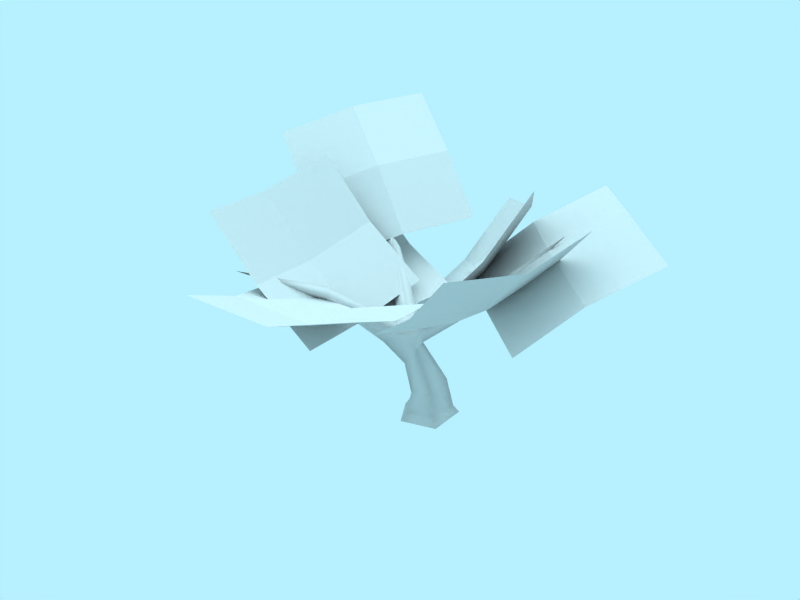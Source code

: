 # Source: tree.blend  (saved by Blender 2.76.0; exported with 4.5.12 LTS)
import bpy
from mathutils import Matrix  # noqa: F401  (used for matrix-valued properties, if any)

bpy.ops.wm.read_factory_settings(use_empty=True)
scene = bpy.context.scene
scene.name = 'Scene'

# ---- collections
col_collection_1 = bpy.data.collections.new('Collection 1'); scene.collection.children.link(col_collection_1)

# ---- materials (node trees are filled in below, after node groups)
mat_bark = bpy.data.materials.new('Bark')
mat_bark.alpha_threshold = 0.0
mat_bark.roughness = 0.5
mat_bark.specular_intensity = 0.2
mat_bark.line_color = (0.0, 0.0, 0.0, 1.0)
mat_ranges = bpy.data.materials.new('Ranges')
mat_ranges.alpha_threshold = 0.0
mat_ranges.roughness = 0.5
mat_ranges.specular_intensity = 0.15

# ---- material node trees

# ---- world
world_world = bpy.data.worlds.new('World'); scene.world = world_world
world_world.color = (0.7189, 0.9414, 1.0)
world_world.use_sun_shadow = False
world_world.sun_shadow_jitter_overblur = 0.0
world_world.cycles.sampling_method = 'MANUAL'
world_world.cycles.sample_map_resolution = 256

# ---- lights
light_lamp = bpy.data.lights.new('Lamp', 'SUN')
light_lamp.transmission_factor = 0.0
light_lamp.angle = 1.571
light_lamp.energy = 1.0
light_lamp.shadow_buffer_clip_start = 0.5
light_lamp.shadow_soft_size = 1.0
light_lamp.shadow_cascade_max_distance = 1000.0
light_lamp.cycles.use_multiple_importance_sampling = False

# ---- meshes
me_circle = bpy.data.meshes.new('Circle')
me_circle.from_pydata([(-4.112, 0.3542, 4.704), (-3.231, 3.265, 5.033), (-6.737, 1.117, 6.078), (-4.66, -2.541, 5.528), (-1.32, -0.4009, 3.907), (-5.856, 4.029, 6.407), (-0.439, 2.51, 4.235), (-1.868, -3.296, 4.73), (-7.285, -1.778, 6.902), (-5.512, 6.791, 10.0), (-1.257, 4.835, 6.204), (-4.546, -0.04543, 5.035), (-8.8, 1.911, 8.834), (-2.591, 2.087, 6.031), (-3.229, 5.659, 8.309), (-6.846, 4.044, 9.83), (-6.518, 0.7791, 7.14), (-4.563, 2.911, 8.136), (3.693, 2.591, 6.958), (1.571, 4.788, 6.776), (5.531, 4.64, 8.292), (6.201, 1.017, 6.19), (2.048, 0.853, 5.148), (3.409, 6.837, 8.111), (-0.07339, 3.05, 4.966), (4.557, -0.7209, 4.38), (8.039, 3.066, 7.524), (-0.6011, 6.349, 6.743), (-2.386, 2.254, 2.693), (1.328, -1.778, 5.133), (3.113, 2.317, 9.183), (-0.1128, 0.3736, 3.503), (-1.285, 4.369, 4.513), (1.673, 4.469, 7.553), (2.429, 0.3375, 6.953), (0.9882, 2.489, 5.323), (5.808, 1.788, 8.603), (1.566, 3.372, 4.622), (-0.2485, -2.337, 4.284), (3.994, -3.921, 8.266), (1.001, 0.4376, 3.966), (3.858, 2.54, 6.369), (5.243, -1.146, 7.948), (2.044, -3.169, 6.032), (3.293, -0.3942, 5.714), (-5.576, -4.932, 8.415), (-1.2, -4.63, 4.277), (-1.15, 1.35, 4.767), (-5.526, 1.047, 8.905), (-1.542, -1.598, 4.05), (-3.572, -4.76, 6.11), (-5.918, -1.901, 8.187), (-3.521, 1.219, 6.6), (-3.914, -1.729, 5.882), (-0.7115, -4.962, 5.588), (-3.654, -5.676, 6.024), (0.00792, -7.633, 6.894), (2.095, -3.985, 6.314), (-1.499, -2.159, 4.862), (-2.935, -8.347, 7.33), (-4.442, -2.873, 5.299), (1.308, -1.183, 5.589), (2.815, -6.656, 7.621), (1.155, 0.9602, 0.0), (1.203, -0.5708, 0.0), (-0.1564, -0.9877, 0.0), (-0.793, 0.07721, 0.0), (-0.1035, 1.008, 0.0), (0.9851, 0.7963, 0.3), (1.024, -0.4439, 0.3), (-0.07714, -0.7815, 0.3), (-0.5927, 0.08104, 0.3), (-0.03428, 0.8348, 0.3), (0.8288, -0.3316, 1.32), (0.8001, 0.5871, 1.538), (0.009191, -0.54, 1.089), (-0.3747, 0.1174, 1.165), (0.04111, 0.6539, 1.388), (-0.2434, 0.1818, 2.807), (-0.5247, -0.2069, 2.5), (-0.1958, -0.7115, 2.402), (0.1413, -0.1121, 3.235), (0.1881, -0.5322, 3.056), (-0.3063, -0.8817, 3.645), (-0.4078, -0.5963, 3.862), (-0.7956, -1.181, 3.287), (-1.105, -0.8113, 3.398), (-0.9757, -0.5795, 3.776), (-2.62, -2.243, 5.312), (-2.647, -2.332, 5.075), (-2.461, -2.523, 5.012), (-2.424, -2.328, 5.49), (-2.289, -2.548, 5.273), (-4.561, -4.791, 6.371), (-5.329, 3.211, 6.681), (-2.708, 1.389, 5.582), (-2.517, 1.562, 5.799), (-2.715, 1.563, 5.322), (-2.562, 1.78, 5.384), (-2.469, 1.77, 5.621), (-0.5327, 0.4584, 4.086), (-0.7841, 0.5428, 3.707), (-1.091, 0.1711, 3.596), (-0.4049, -0.1547, 4.05), (-0.9927, -0.2117, 4.003), (0.2347, -0.5628, 3.868), (0.3881, -0.2706, 3.354), (-0.1428, -0.2264, 4.124), (-0.1838, -0.1514, 3.818), (0.0852, -0.1916, 3.445), (2.178, 1.553, 5.124), (1.99, 1.537, 5.295), (2.007, 1.312, 5.449), (2.38, 1.364, 5.094), (2.262, 1.166, 5.341), (4.054, 3.051, 7.494)], [], [(3, 0, 4, 7), (0, 1, 6, 4), (8, 2, 0, 3), (2, 5, 1, 0), (15, 12, 16, 17), (9, 15, 17, 14), (17, 16, 11, 13), (14, 17, 13, 10), (21, 18, 22, 25), (18, 19, 24, 22), (26, 20, 18, 21), (20, 23, 19, 18), (33, 30, 34, 35), (27, 33, 35, 32), (35, 34, 29, 31), (32, 35, 31, 28), (42, 39, 43, 44), (36, 42, 44, 41), (44, 43, 38, 40), (41, 44, 40, 37), (51, 48, 52, 53), (45, 51, 53, 50), (53, 52, 47, 49), (50, 53, 49, 46), (57, 54, 58, 61), (54, 55, 60, 58), (62, 56, 54, 57), (56, 59, 55, 54), (63, 68, 69, 64), (65, 64, 69, 70), (66, 65, 70, 71), (66, 71, 72, 67), (68, 63, 67, 72), (68, 74, 73, 69), (70, 69, 73, 75), (71, 70, 75, 76), (71, 76, 77, 72), (72, 77, 74, 68), (77, 78, 81, 74), (76, 79, 78, 77), (76, 75, 80, 79), (75, 73, 82, 80), (74, 81, 82, 73), (80, 82, 83, 85), (79, 80, 85, 86), (87, 88, 91, 84), (86, 89, 88, 87), (86, 85, 90, 89), (85, 83, 92, 90), (84, 91, 92, 83), (91, 93, 92), (90, 92, 93), (89, 90, 93), (89, 93, 88), (88, 93, 91), (99, 94, 96), (98, 94, 99), (98, 97, 94), (97, 95, 94), (96, 94, 95), (103, 96, 95, 104), (102, 104, 95, 97), (101, 102, 97, 98), (101, 98, 99, 100), (100, 99, 96, 103), (84, 104, 87), (84, 103, 104), (81, 101, 100), (78, 101, 81), (78, 102, 101), (78, 79, 102), (79, 104, 102), (79, 87, 104), (79, 86, 87), (109, 110, 113, 106), (108, 111, 110, 109), (108, 107, 112, 111), (107, 105, 114, 112), (106, 113, 114, 105), (113, 115, 114), (112, 114, 115), (111, 112, 115), (111, 115, 110), (110, 115, 113), (84, 107, 103), (84, 105, 107), (83, 105, 84), (82, 105, 83), (82, 106, 105), (81, 106, 82), (81, 109, 106), (103, 107, 108), (81, 100, 109), (100, 108, 109), (100, 103, 108)])
me_circle.polygons.foreach_set('use_smooth', [0, 0, 0, 0, 0, 0, 0, 0, 0, 0, 0, 0, 0, 0, 0, 0, 0, 0, 0, 0, 0, 0, 0, 0, 0, 0, 0, 0, 1, 1, 1, 1, 1, 1, 1, 1, 1, 1, 1, 1, 1, 1, 1, 1, 1, 1, 1, 1, 1, 1, 1, 1, 1, 1, 1, 1, 1, 1, 1, 1, 1, 1, 1, 1, 1, 1, 1, 1, 1, 1, 1, 1, 1, 1, 1, 1, 1, 1, 1, 1, 1, 1, 1, 1, 1, 1, 1, 1, 1, 1, 1, 1, 1, 1, 1])
me_circle.polygons.foreach_set('material_index', [1, 1, 1, 1, 1, 1, 1, 1, 1, 1, 1, 1, 1, 1, 1, 1, 1, 1, 1, 1, 1, 1, 1, 1, 1, 1, 1, 1, 0, 0, 0, 0, 0, 0, 0, 0, 0, 0, 0, 0, 0, 0, 0, 0, 0, 0, 0, 0, 0, 0, 0, 0, 0, 0, 0, 0, 0, 0, 0, 0, 0, 0, 0, 0, 0, 0, 0, 0, 0, 0, 0, 0, 0, 0, 0, 0, 0, 0, 0, 0, 0, 0, 0, 0, 0, 0, 0, 0, 0, 0, 0, 0, 0, 0, 0])
_uv = me_circle.uv_layers.new(name='UVTex')
_uv.uv.foreach_set('vector', [1.0, 0.5, 0.5, 0.5, 0.5, 1.043e-07, 1.0, 0.0, 0.5, 0.5, 1.639e-07, 0.5, 0.0, 1.788e-07, 0.5, 1.043e-07, 1.0, 1.0, 0.5, 1.0, 0.5, 0.5, 1.0, 0.5, 0.5, 1.0, 3.278e-07, 1.0, 1.639e-07, 0.5, 0.5, 0.5, 0.5, 1.0, 3.278e-07, 1.0, 1.639e-07, 0.5, 0.5, 0.5, 1.0, 1.0, 0.5, 1.0, 0.5, 0.5, 1.0, 0.5, 0.5, 0.5, 1.639e-07, 0.5, 0.0, 1.788e-07, 0.5, 1.043e-07, 1.0, 0.5, 0.5, 0.5, 0.5, 1.043e-07, 1.0, 0.0, 1.0, 0.5, 0.5, 0.5, 0.5, 1.043e-07, 1.0, 0.0, 0.5, 0.5, 1.639e-07, 0.5, 0.0, 1.788e-07, 0.5, 1.043e-07, 1.0, 1.0, 0.5, 1.0, 0.5, 0.5, 1.0, 0.5, 0.5, 1.0, 3.278e-07, 1.0, 1.639e-07, 0.5, 0.5, 0.5, 0.5, 1.0, 3.278e-07, 1.0, 1.639e-07, 0.5, 0.5, 0.5, 1.0, 1.0, 0.5, 1.0, 0.5, 0.5, 1.0, 0.5, 0.5, 0.5, 1.639e-07, 0.5, 0.0, 1.788e-07, 0.5, 1.043e-07, 1.0, 0.5, 0.5, 0.5, 0.5, 1.043e-07, 1.0, 0.0, 0.5, 1.0, 3.278e-07, 1.0, 1.639e-07, 0.5, 0.5, 0.5, 1.0, 1.0, 0.5, 1.0, 0.5, 0.5, 1.0, 0.5, 0.5, 0.5, 1.639e-07, 0.5, 0.0, 1.788e-07, 0.5, 1.043e-07, 1.0, 0.5, 0.5, 0.5, 0.5, 1.043e-07, 1.0, 0.0, 0.5, 1.0, 3.278e-07, 1.0, 1.639e-07, 0.5, 0.5, 0.5, 1.0, 1.0, 0.5, 1.0, 0.5, 0.5, 1.0, 0.5, 0.5, 0.5, 1.639e-07, 0.5, 0.0, 1.788e-07, 0.5, 1.043e-07, 1.0, 0.5, 0.5, 0.5, 0.5, 1.043e-07, 1.0, 0.0, 1.0, 0.5, 0.5, 0.5, 0.5, 1.043e-07, 1.0, 0.0, 0.5, 0.5, 1.639e-07, 0.5, 0.0, 1.788e-07, 0.5, 1.043e-07, 1.0, 1.0, 0.5, 1.0, 0.5, 0.5, 1.0, 0.5, 0.5, 1.0, 3.278e-07, 1.0, 1.639e-07, 0.5, 0.5, 0.5, -0.1766, -0.4199, -0.1903, -0.3665, -0.3777, -0.3689, -0.3958, -0.4151, 0.2234, -0.1194, 0.3068, 0.04613, 0.2602, 0.05145, 0.1815, -0.08827, 0.1007, -0.2399, 0.2234, -0.1194, 0.1815, -0.08827, 0.06807, -0.2013, 0.1007, -0.2399, 0.06807, -0.2013, -0.04914, -0.288, -0.02533, -0.3285, -0.1903, -0.3665, -0.1766, -0.4199, -0.02533, -0.3285, -0.04914, -0.288, -0.1903, -0.3665, -0.2504, -0.1837, -0.3749, -0.2339, -0.3777, -0.3689, 0.1815, -0.08827, 0.2602, 0.05145, 0.1528, 0.1125, 0.07364, 0.001968, 0.06807, -0.2013, 0.1815, -0.08827, 0.07364, 0.001968, -0.03581, -0.08502, 0.06807, -0.2013, -0.03581, -0.08502, -0.1461, -0.1378, -0.04914, -0.288, -0.04914, -0.288, -0.1461, -0.1378, -0.2504, -0.1837, -0.1903, -0.3665, -0.1461, -0.1378, -0.3018, 0.1026, -0.4064, 0.0664, -0.2504, -0.1837, -0.03581, -0.08502, -0.1908, 0.1574, -0.3018, 0.1026, -0.1461, -0.1378, -0.03581, -0.08502, 0.07364, 0.001968, -0.08294, 0.2102, -0.1908, 0.1574, 0.07364, 0.001968, 0.1528, 0.1125, -0.02165, 0.3147, -0.08294, 0.2102, -0.2504, -0.1837, -0.4064, 0.0664, -0.4645, 0.02424, -0.3749, -0.2339, -0.08294, 0.2102, -0.02165, 0.3147, -0.06404, 0.4027, -0.1702, 0.4005, -0.1908, 0.1574, -0.08294, 0.2102, -0.1702, 0.4005, -0.257, 0.3962, -0.3458, 0.4018, -0.2672, 0.8726, -0.3135, 0.8851, -0.4382, 0.4194, -0.257, 0.3962, -0.2208, 0.859, -0.2672, 0.8726, -0.3458, 0.4018, -0.257, 0.3962, -0.1702, 0.4005, -0.1674, 0.8518, -0.2208, 0.859, -0.1702, 0.4005, -0.06404, 0.4027, -0.1134, 0.8608, -0.1674, 0.8518, -0.4382, 0.4194, -0.3135, 0.8851, -0.3694, 0.8964, -0.5, 0.432, -0.3135, 0.8851, -0.1836, 1.26, -0.3694, 0.8964, -0.1674, 0.8518, -0.1134, 0.8608, -0.1836, 1.26, -0.2208, 0.859, -0.1674, 0.8518, -0.1836, 1.26, -0.2208, 0.859, -0.1836, 1.26, -0.2672, 0.8726, -0.2672, 0.8726, -0.1836, 1.26, -0.3135, 0.8851, 0.859, 1.151, 0.3068, 1.046, 0.8605, 1.078, 0.841, 0.8604, 0.3068, 1.046, 0.8091, 0.7938, 0.841, 0.8604, 0.8638, 0.9302, 0.3068, 1.046, 0.8638, 0.9302, 0.8673, 1.004, 0.3068, 1.046, 0.8605, 1.078, 0.3068, 1.046, 0.8673, 1.004, 1.5, 1.05, 0.8605, 1.078, 0.8673, 1.004, 1.425, 0.9486, 1.409, 0.843, 1.425, 0.9486, 0.8673, 1.004, 0.8638, 0.9302, 1.381, 0.7538, 1.409, 0.843, 0.8638, 0.9302, 0.841, 0.8604, 1.381, 0.7538, 0.841, 0.8604, 0.8091, 0.7938, 1.357, 0.666, 1.414, 1.151, 0.859, 1.151, 0.8605, 1.078, 1.5, 1.05, -0.4382, 0.4194, -0.3945, 0.35, -0.3458, 0.4018, -0.4382, 0.4194, -0.4599, 0.3687, -0.3945, 0.35, -0.4064, 0.0664, -0.443, 0.228, -0.5, 0.2027, -0.3018, 0.1026, -0.443, 0.228, -0.4064, 0.0664, -0.3018, 0.1026, -0.4, 0.2719, -0.443, 0.228, -0.3018, 0.1026, -0.1908, 0.1574, -0.4, 0.2719, -0.1908, 0.1574, -0.3945, 0.35, -0.4, 0.2719, -0.1908, 0.1574, -0.3458, 0.4018, -0.3945, 0.35, -0.1908, 0.1574, -0.257, 0.3962, -0.3458, 0.4018, 0.7097, -0.3557, 0.7311, 0.1934, 0.6718, 0.1971, 0.6416, -0.3394, 0.7922, -0.3409, 0.796, 0.1896, 0.7311, 0.1934, 0.7097, -0.3557, 0.3559, -0.2853, 0.4217, -0.288, 0.5487, 0.2095, 0.4919, 0.2326, 0.4217, -0.288, 0.5273, -0.3113, 0.6122, 0.1997, 0.5487, 0.2095, 0.6416, -0.3394, 0.6718, 0.1971, 0.6122, 0.1997, 0.5273, -0.3113, 0.6718, 0.1971, 0.7059, 0.666, 0.6122, 0.1997, 0.5487, 0.2095, 0.6122, 0.1997, 0.7059, 0.666, 0.4919, 0.2326, 0.5487, 0.2095, 0.7059, 0.666, 0.796, 0.1896, 0.7059, 0.666, 0.7311, 0.1934, 0.7311, 0.1934, 0.7059, 0.666, 0.6718, 0.1971, 0.4428, -0.3828, 0.4217, -0.288, 0.386, -0.3317, 0.4428, -0.3828, 0.5273, -0.3113, 0.4217, -0.288, 0.4884, -0.4199, 0.5273, -0.3113, 0.4428, -0.3828, 0.6213, -0.4199, 0.5273, -0.3113, 0.4884, -0.4199, 0.6213, -0.4199, 0.6416, -0.3394, 0.5273, -0.3113, 0.684, -0.3854, 0.6416, -0.3394, 0.6213, -0.4199, 0.684, -0.3854, 0.7097, -0.3557, 0.6416, -0.3394, 0.386, -0.3317, 0.4217, -0.288, 0.3559, -0.2853, 0.684, -0.3854, 0.8919, -0.4183, 0.7097, -0.3557, 0.8919, -0.4183, 0.7922, -0.3409, 0.7097, -0.3557, 0.3068, -0.4052, 0.386, -0.3317, 0.3559, -0.2853])
me_circle.materials.append(mat_bark)
me_circle.materials.append(mat_ranges)
me_circle.use_remesh_preserve_volume = False
me_circle.use_remesh_preserve_attributes = False
me_circle.use_mirror_vertex_groups = False
me_circle.update()

# ---- objects
ob_lamp = bpy.data.objects.new('Lamp', light_lamp)
ob_tree = bpy.data.objects.new('Tree', me_circle)

# ---- transforms, parenting, visibility, modifiers, constraints
ob_lamp.location = (0.0, 0.0, 0.0)
ob_lamp.lock_rotations_4d = False
ob_lamp.empty_display_type = 'ARROWS'
ob_lamp.hide_viewport = True
ob_lamp.lineart.crease_threshold = 0.0
ob_tree.location = (0.0, 0.0, 0.0)
ob_tree.lock_rotations_4d = False
ob_tree.empty_display_type = 'ARROWS'
ob_tree.lineart.crease_threshold = 0.0

# ---- collection membership
col_collection_1.objects.link(ob_lamp)
col_collection_1.objects.link(ob_tree)

# ---- scene / render settings (as saved in the file)
scene.frame_start = 1; scene.frame_end = 250; scene.frame_set(1)
scene.render.engine = 'BLENDER_EEVEE_NEXT'
scene.render.image_settings.file_format = 'JPEG'
scene.render.image_settings.color_mode = 'RGB'
scene.render.image_settings.compression = 90
scene.render.resolution_x = 800
scene.render.resolution_y = 600
scene.render.pixel_aspect_x = 100.0
scene.render.pixel_aspect_y = 100.0
scene.render.fps = 25
scene.render.dither_intensity = 0.0
scene.render.use_compositing = False
scene.render.use_sequencer = False
scene.render.bake_margin = 2
scene.render.bake_bias = 0.0
scene.render.use_stamp_time = False
scene.render.use_stamp_date = False
scene.render.use_stamp_frame = False
scene.render.use_stamp_camera = False
scene.render.use_stamp_scene = False
scene.render.use_stamp_filename = False
scene.render.use_stamp_render_time = False
scene.render.stamp_font_size = 0
scene.cycles.use_denoising = False
scene.cycles.samples = 10
scene.cycles.sampling_pattern = 'TABULATED_SOBOL'
scene.cycles.light_sampling_threshold = 0.0
scene.cycles.use_adaptive_sampling = False
scene.cycles.use_light_tree = False
scene.cycles.blur_glossy = 0.0
scene.cycles.volume_bounces = 1
scene.cycles.pixel_filter_type = 'GAUSSIAN'
scene.cycles.sample_clamp_indirect = 0.0
scene.view_settings.view_transform = 'Raw'
bpy.context.view_layer.update()

# ---- added for rendering (the .blend has no active camera): camera
cam_auto = bpy.data.cameras.new('AutoCamera')
cam_auto.lens = 50.0
cam_auto.sensor_width = 36.0
cam_auto.clip_end = 1000.0
ob_auto_camera = bpy.data.objects.new('AutoCamera', cam_auto)
scene.collection.objects.link(ob_auto_camera)
ob_auto_camera.location = (22.549, -28.2705, 23.3454)
ob_auto_camera.rotation_euler = (1.09748, -7.21219e-08, 0.694738)
scene.camera = ob_auto_camera
bpy.context.view_layer.update()
